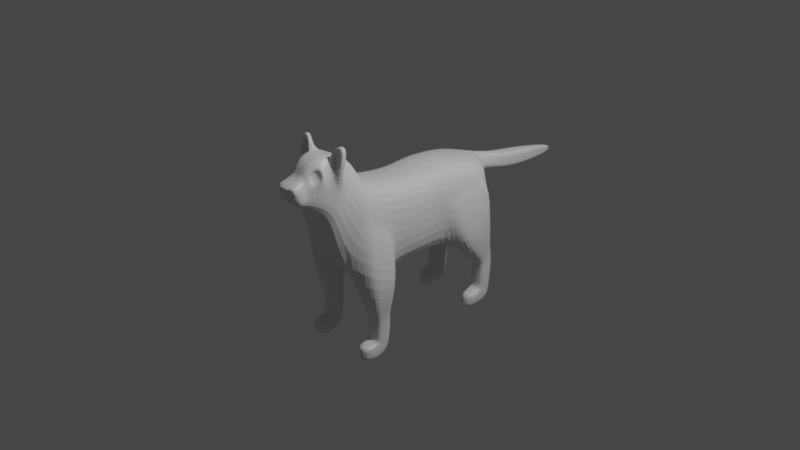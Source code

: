 # Source: CatBeforeFingerEdit.blend  (saved by Blender 2.93.21; exported with 4.5.12 LTS)
import bpy
from mathutils import Matrix  # noqa: F401  (used for matrix-valued properties, if any)

bpy.ops.wm.read_factory_settings(use_empty=True)
scene = bpy.context.scene
scene.name = 'Scene'

# ---- collections
col_collection = bpy.data.collections.new('Collection'); scene.collection.children.link(col_collection)

# ---- materials (node trees are filled in below, after node groups)
mat_material = bpy.data.materials.new('Material')
mat_material.alpha_threshold = 0.0
mat_material.use_transparent_shadow = False
mat_material.line_color = (0.0, 0.0, 0.0, 1.0)

# ---- material node trees
mat_material.use_nodes = True; mat_material.node_tree.nodes.clear()
_N = mat_material.node_tree.nodes; _L = mat_material.node_tree.links
n0 = _N.new('ShaderNodeOutputMaterial'); n0.name = 'Material Output'; n0.location = (300, 300)
n1 = _N.new('ShaderNodeBsdfPrincipled'); n1.name = 'Principled BSDF'; n1.location = (10, 300)
n1.distribution = 'GGX'
n1.subsurface_method = 'BURLEY'
n1.inputs[2].default_value = 0.4
n1.inputs[3].default_value = 1.45
n1.inputs[27].default_value = (0.0, 0.0, 0.0, 1.0)
n1.inputs[28].default_value = 1.0
_L.new(n1.outputs[0], n0.inputs[0])
n0.is_active_output = True

# ---- world
world_world = bpy.data.worlds.new('World'); scene.world = world_world
world_world.use_nodes = True; world_world.node_tree.nodes.clear()
_N = world_world.node_tree.nodes; _L = world_world.node_tree.links
n0 = _N.new('ShaderNodeOutputWorld'); n0.name = 'World Output'; n0.location = (300, 300)
n1 = _N.new('ShaderNodeBackground'); n1.name = 'Background'; n1.location = (10, 300)
n1.inputs[0].default_value = (0.05088, 0.05088, 0.05088, 1.0)
_L.new(n1.outputs[0], n0.inputs[0])
n0.is_active_output = True
world_world.color = (0.05088, 0.05088, 0.05088)
world_world.use_sun_shadow = False
world_world.sun_shadow_jitter_overblur = 0.0

# ---- cameras
cam_camera = bpy.data.cameras.new('Camera')
cam_camera.clip_end = 100.0
cam_camera.ortho_scale = 7.314

# ---- lights
light_light = bpy.data.lights.new('Light', 'POINT')
light_light.transmission_factor = 0.0
light_light.energy = 1000.0
light_light.shadow_soft_size = 0.1
light_light.shadow_maximum_resolution = 0.006
light_light.use_absolute_resolution = True

# ---- meshes
me_cube = bpy.data.meshes.new('Cube')
me_cube.from_pydata([(0.3297, 0.257, 0.5413), (0.2918, 0.3853, -0.3569), (0.3297, -0.4214, 0.5711), (0.2548, -0.4214, -0.3689), (0.3297, 0.8987, 0.4466), (0.2542, 0.9497, -0.157), (0.313, -0.6802, 0.6388), (0.1332, -0.6999, 0.9062), (0.2473, -1.076, 0.324), (0.1079, -1.053, 1.056), (0.2519, -1.162, 0.4758), (0.08236, -1.239, 0.9467), (0.1614, -1.29, 0.5634), (0.1393, -1.418, 0.8068), (0.02828, -1.417, 0.7606), (0.084, 1.054, 0.4153), (0.1312, 1.079, 0.1002), (0.03849, 1.098, 0.3983), (0.08566, 1.094, 0.2574), (0.08566, 1.812, 0.2685), (0.08566, 1.809, 0.08774), (0.0201, 2.324, 0.1665), (0.0201, 2.322, 0.08121), (0.08566, 1.451, 0.1381), (0.08566, 1.454, 0.3189), (0.3297, 0.001062, 0.4967), (0.3769, 0.006374, -0.321), (0.0, 0.3648, -0.3569), (0.0, -0.4214, 0.6111), (0.0, -0.4214, -0.3689), (0.0, 0.3559, 0.5812), (0.0, 0.9497, -0.157), (0.0, 0.8987, 0.4866), (0.0, -0.6241, 0.7245), (0.0, -1.005, -0.09291), (0.0, -0.6999, 0.9062), (0.0, -1.104, 0.2788), (0.0, -1.053, 1.056), (0.0, -1.162, 0.4758), (0.0, -1.239, 0.9467), (0.0, -1.29, 0.5634), (0.0, -1.418, 0.8068), (0.0, -1.374, 0.6057), (0.0, 1.079, 0.1002), (0.0, 1.054, 0.4552), (0.0, 1.094, 0.2574), (0.0, 1.098, 0.4382), (0.0, 1.809, 0.08774), (0.0, 1.812, 0.2685), (0.0, 2.322, 0.08121), (0.0, 2.324, 0.1665), (0.0, 1.454, 0.3189), (0.0, 1.451, 0.1381), (0.0, 0.006374, -0.321), (0.0, 0.001062, 0.5367), (0.3769, 0.266, 0.1885), (0.3769, 0.9242, 0.3048), (0.3521, -0.7977, 0.396), (0.2473, -0.8954, 0.6412), (0.2519, -1.084, 0.7683), (0.1421, -1.272, 0.7411), (0.0, -1.417, 0.7606), (0.1312, 1.066, 0.3554), (0.08566, 1.096, 0.3478), (0.08566, 1.81, 0.1781), (0.0201, 2.323, 0.1238), (0.08566, 1.452, 0.2285), (0.3769, 0.003718, 0.1078), (0.0, 2.323, 0.1238), (0.0, -1.417, 0.7063), (0.2542, 0.6467, -0.2659), (0.3297, 0.6212, 0.5074), (0.0, 0.7035, 0.5473), (0.0, 0.729, -0.2659), (0.3769, 0.6339, 0.2377), (0.3297, -0.5505, 0.603), (0.0, -0.7194, -0.2796), (0.0, -0.5505, 0.6429), (0.4057, 0.3648, 0.1708), (0.477, 0.4841, -0.3229), (0.4057, 0.9242, 0.2661), (0.477, 0.9497, -0.157), (0.477, 0.6467, -0.2659), (0.4057, 0.6339, 0.199), (0.2384, 0.8705, -0.5922), (0.2384, 0.9816, -0.5427), (0.2526, 0.7746, -0.6338), (0.4113, 0.8705, -0.5922), (0.4113, 0.9816, -0.5427), (0.4113, 0.7763, -0.6338), (0.2407, 0.8674, -1.044), (0.2402, 0.9493, -1.151), (0.2541, 0.7977, -0.9743), (0.409, 0.8674, -1.044), (0.409, 0.9493, -1.151), (0.409, 0.8006, -0.9758), (0.2393, 0.9068, -0.6782), (0.2398, 0.813, -0.6948), (0.4105, 0.8122, -0.6921), (0.4105, 1.016, -0.6579), (0.2393, 1.016, -0.6579), (0.4105, 0.9068, -0.6782), (0.2409, 0.6275, -1.096), (0.2404, 0.6183, -1.175), (0.2543, 0.6365, -0.9977), (0.4092, 0.6275, -1.096), (0.4092, 0.6183, -1.175), (0.4092, 0.6372, -1.001), (0.2404, 0.8843, -0.9632), (0.4092, 0.9777, -1.019), (0.4092, 0.8843, -0.9632), (0.2516, 0.8045, -0.9148), (0.4092, 0.8068, -0.9153), (0.24, 0.9777, -1.019), (0.3769, -0.4214, 0.1211), (0.2509, -1.005, -0.09291), (0.2548, -0.7194, -0.2796), (0.3769, -0.6099, 0.2246), (0.4837, -0.831, -0.2092), (0.4998, -0.7194, -0.2825), (0.3908, -0.4214, 0.1211), (0.3908, -0.6099, 0.2246), (0.5242, -0.4214, -0.3689), (0.3908, -0.7023, 0.3041), (0.258, -0.7116, -0.7017), (0.258, -0.621, -0.6971), (0.4401, -0.6205, -0.6981), (0.258, -0.5002, -0.6824), (0.4339, -0.7117, -0.7007), (0.4497, -0.5002, -0.6824), (0.2619, -0.6851, -0.7803), (0.2619, -0.6017, -0.7761), (0.4363, -0.6013, -0.777), (0.2619, -0.4907, -0.7626), (0.4305, -0.6852, -0.7794), (0.4451, -0.4907, -0.7626), (0.2612, -0.6909, -0.9473), (0.2612, -0.6114, -0.9726), (0.4356, -0.6113, -0.9736), (0.2612, -0.5027, -0.999), (0.4298, -0.6907, -0.9464), (0.4444, -0.5027, -0.999), (0.2611, -0.6937, -0.9938), (0.2611, -0.6496, -1.065), (0.4355, -0.6502, -1.066), (0.2611, -0.5618, -1.188), (0.4297, -0.6929, -0.9933), (0.4443, -0.5618, -1.188), (0.2608, -0.8512, -0.9987), (0.2608, -0.8587, -1.082), (0.4352, -0.8597, -1.082), (0.2608, -0.8611, -1.194), (0.4294, -0.8503, -0.9987), (0.444, -0.8611, -1.194), (0.08896, -1.268, 0.8548), (0.1487, -1.308, 0.5717), (0.0, -1.308, 0.5717), (0.0, -1.268, 0.8548), (0.1487, -1.292, 0.7247), (0.1259, -0.9463, 1.01), (0.1181, -1.022, 1.047), (0.2799, -0.9528, 0.7828), (0.2815, -1.035, 0.7691), (0.2235, -0.8836, 1.146), (0.2191, -0.9683, 1.152), (0.3196, -0.8861, 1.118), (0.321, -0.9782, 1.117), (0.2727, -0.9508, 1.06), (0.2166, -0.9454, 1.079), (0.2412, -0.9822, 0.8686), (0.1798, -0.9749, 0.9875), (0.1393, -1.417, 0.7063), (0.1393, -1.374, 0.6057), (0.0, -1.418, 0.7945), (0.07619, -1.418, 0.7945), (0.02828, -1.437, 0.7604), (0.0, -1.437, 0.7604), (0.07619, -1.438, 0.7943), (0.0, -1.438, 0.7943), (0.1753, -1.124, 0.9367), (0.1076, -1.206, 0.9183), (0.2414, -1.153, 0.7989), (0.1237, -1.233, 0.7761), (0.1295, -1.119, 0.9134), (0.09932, -1.174, 0.9086), (0.1726, -1.138, 0.8235), (0.1098, -1.192, 0.8159), (0.1798, -0.9999, 0.9875), (0.2412, -1.007, 0.8686), (0.2166, -0.9704, 1.079), (0.2727, -0.9758, 1.06)], [], [(53, 26, 3, 29), (67, 25, 2, 114), (79, 1, 86, 89), (72, 71, 4, 32), (117, 75, 6, 57), (76, 116, 115, 34), (34, 115, 8, 36), (57, 6, 7, 58), (38, 10, 12, 40), (36, 8, 10, 38), (9, 59, 162, 160), (158, 154, 13, 171), (11, 60, 182, 180), (156, 155, 172, 42), (44, 15, 17, 46), (32, 4, 15, 44), (56, 5, 16, 62), (62, 16, 18, 63), (51, 24, 19, 48), (66, 23, 20, 64), (68, 50, 21, 65), (48, 19, 21, 50), (64, 20, 22, 65), (63, 18, 23, 66), (46, 17, 24, 51), (55, 0, 25, 67), (27, 1, 26, 53), (0, 30, 54, 25), (18, 45, 52, 23), (69, 171, 14, 61), (20, 47, 49, 22), (23, 52, 47, 20), (16, 43, 45, 18), (154, 157, 41, 13), (171, 13, 174, 14), (9, 37, 39, 11), (7, 35, 37, 9), (6, 33, 35, 7), (70, 73, 31, 5), (5, 31, 43, 16), (75, 77, 33, 6), (25, 54, 28, 2), (1, 55, 67, 26), (17, 63, 66, 24), (19, 64, 65, 21), (49, 68, 65, 22), (24, 66, 64, 19), (15, 62, 63, 17), (4, 56, 62, 15), (10, 59, 60, 12), (155, 158, 171, 172), (8, 58, 59, 10), (115, 57, 58, 8), (71, 74, 56, 4), (26, 67, 114, 3), (0, 55, 74, 71), (1, 27, 73, 70), (30, 0, 71, 72), (74, 55, 78, 83), (2, 28, 77, 75), (29, 3, 116, 76), (114, 2, 75, 117), (83, 82, 81, 80), (78, 79, 82, 83), (81, 82, 87, 88), (5, 56, 80, 81), (56, 74, 83, 80), (55, 1, 79, 78), (112, 111, 92, 95), (111, 108, 90, 92), (5, 81, 88, 85), (70, 5, 85, 84), (1, 70, 84, 86), (82, 79, 89, 87), (93, 95, 107, 105), (90, 91, 103, 102), (113, 109, 94, 91), (109, 110, 93, 94), (108, 113, 91, 90), (110, 112, 95, 93), (87, 89, 98, 101), (84, 85, 100, 96), (88, 87, 101, 99), (85, 88, 99, 100), (86, 84, 96, 97), (89, 86, 97, 98), (102, 103, 106, 105), (104, 102, 105, 107), (92, 90, 102, 104), (95, 92, 104, 107), (91, 94, 106, 103), (94, 93, 105, 106), (101, 98, 112, 110), (96, 100, 113, 108), (99, 101, 110, 109), (100, 99, 109, 113), (97, 96, 108, 111), (98, 97, 111, 112), (117, 57, 123, 121), (3, 122, 129, 127), (119, 121, 123, 118), (122, 120, 121, 119), (3, 114, 120, 122), (114, 117, 121, 120), (116, 3, 127, 125), (57, 115, 118, 123), (124, 125, 131, 130), (125, 127, 133, 131), (119, 118, 128, 126), (115, 116, 125, 124), (118, 115, 124, 128), (122, 119, 126, 129), (131, 133, 139, 137), (135, 132, 138, 141), (128, 124, 130, 134), (126, 128, 134, 132), (127, 129, 135, 133), (129, 126, 132, 135), (139, 141, 147, 145), (138, 140, 146, 144), (130, 131, 137, 136), (134, 130, 136, 140), (132, 134, 140, 138), (133, 135, 141, 139), (142, 143, 149, 148), (143, 145, 151, 149), (141, 138, 144, 147), (137, 139, 145, 143), (136, 137, 143, 142), (140, 136, 142, 146), (148, 149, 150, 152), (149, 151, 153, 150), (146, 142, 148, 152), (144, 146, 152, 150), (145, 147, 153, 151), (147, 144, 150, 153), (12, 60, 158, 155), (11, 39, 157, 154), (40, 12, 155, 156), (60, 11, 154, 158), (160, 162, 188, 187), (7, 9, 160, 159), (58, 7, 159, 161), (59, 58, 161, 162), (165, 163, 164, 166), (159, 160, 164, 163), (162, 161, 165, 166), (161, 159, 163, 165), (190, 189, 168, 167), (164, 160, 187, 189), (162, 166, 190, 188), (166, 164, 189, 190), (172, 171, 69, 42), (13, 41, 173, 174), (61, 14, 175, 176), (175, 177, 178, 176), (174, 173, 178, 177), (14, 174, 177, 175), (180, 182, 186, 184), (60, 59, 181, 182), (9, 11, 180, 179), (59, 9, 179, 181), (185, 183, 184, 186), (179, 180, 184, 183), (182, 181, 185, 186), (181, 179, 183, 185), (188, 190, 167, 169), (189, 187, 170, 168), (187, 188, 169, 170), (170, 169, 167, 168)])
_uv = me_cube.uv_layers.new(name='UVMap')
_uv.uv.foreach_set('vector', [0.25, 0.625, 0.375, 0.625, 0.375, 0.75, 0.25, 0.75, 0.5, 0.625, 0.625, 0.625, 0.625, 0.75, 0.5, 0.75, 0.375, 0.5, 0.375, 0.5, 0.375, 0.5, 0.375, 0.5, 0.75, 0.5, 0.625, 0.5, 0.625, 0.5, 0.75, 0.5, 0.5, 0.75, 0.625, 0.75, 0.625, 0.75, 0.5, 0.75, 0.25, 0.75, 0.375, 0.75, 0.375, 0.75, 0.25, 0.75, 0.25, 0.75, 0.375, 0.75, 0.375, 0.75, 0.25, 0.75, 0.5, 0.75, 0.625, 0.75, 0.625, 0.75, 0.5, 0.75, 0.25, 0.75, 0.375, 0.75, 0.375, 0.75, 0.25, 0.75, 0.25, 0.75, 0.375, 0.75, 0.375, 0.75, 0.25, 0.75, 0.625, 0.75, 0.5, 0.75, 0.5, 0.75, 0.625, 0.75, 0.4922, 0.75, 0.5977, 0.75, 0.625, 0.75, 0.5, 0.75, 0.625, 0.75, 0.5, 0.75, 0.5, 0.75, 0.625, 0.75, 0.25, 0.75, 0.3943, 0.75, 0.375, 0.75, 0.25, 0.75, 0.75, 0.5, 0.625, 0.5, 0.625, 0.5, 0.75, 0.5, 0.75, 0.5, 0.625, 0.5, 0.625, 0.5, 0.75, 0.5, 0.5, 0.5, 0.375, 0.5, 0.375, 0.5, 0.5, 0.5, 0.5, 0.5, 0.375, 0.5, 0.375, 0.5, 0.5, 0.5, 0.75, 0.5, 0.625, 0.5, 0.625, 0.5, 0.75, 0.5, 0.5, 0.5, 0.375, 0.5, 0.375, 0.5, 0.5, 0.5, 0.5, 0.375, 0.625, 0.375, 0.625, 0.5, 0.5, 0.5, 0.75, 0.5, 0.625, 0.5, 0.625, 0.5, 0.75, 0.5, 0.5, 0.5, 0.375, 0.5, 0.375, 0.5, 0.5, 0.5, 0.5, 0.5, 0.375, 0.5, 0.375, 0.5, 0.5, 0.5, 0.75, 0.5, 0.625, 0.5, 0.625, 0.5, 0.75, 0.5, 0.5, 0.5, 0.625, 0.5, 0.625, 0.625, 0.5, 0.625, 0.25, 0.5, 0.375, 0.5, 0.375, 0.625, 0.25, 0.625, 0.625, 0.5, 0.75, 0.5, 0.75, 0.625, 0.625, 0.625, 0.375, 0.5, 0.25, 0.5, 0.25, 0.5, 0.375, 0.5, 0.5, 0.875, 0.5, 0.75, 0.5, 0.8429, 0.5, 0.875, 0.375, 0.5, 0.25, 0.5, 0.25, 0.5, 0.375, 0.5, 0.375, 0.5, 0.25, 0.5, 0.25, 0.5, 0.375, 0.5, 0.375, 0.5, 0.25, 0.5, 0.25, 0.5, 0.375, 0.5, 0.5977, 0.75, 0.75, 0.75, 0.75, 0.75, 0.625, 0.75, 0.5, 0.75, 0.625, 0.75, 0.6493, 0.7641, 0.5, 0.8429, 0.625, 0.75, 0.75, 0.75, 0.75, 0.75, 0.625, 0.75, 0.625, 0.75, 0.75, 0.75, 0.75, 0.75, 0.625, 0.75, 0.625, 0.75, 0.75, 0.75, 0.75, 0.75, 0.625, 0.75, 0.375, 0.5, 0.25, 0.5, 0.25, 0.5, 0.375, 0.5, 0.375, 0.5, 0.25, 0.5, 0.25, 0.5, 0.375, 0.5, 0.625, 0.75, 0.75, 0.75, 0.75, 0.75, 0.625, 0.75, 0.625, 0.625, 0.75, 0.625, 0.75, 0.75, 0.625, 0.75, 0.375, 0.5, 0.5, 0.5, 0.5, 0.625, 0.375, 0.625, 0.625, 0.5, 0.5, 0.5, 0.5, 0.5, 0.625, 0.5, 0.625, 0.5, 0.5, 0.5, 0.5, 0.5, 0.625, 0.5, 0.375, 0.375, 0.5, 0.375, 0.5, 0.5, 0.375, 0.5, 0.625, 0.5, 0.5, 0.5, 0.5, 0.5, 0.625, 0.5, 0.625, 0.5, 0.5, 0.5, 0.5, 0.5, 0.625, 0.5, 0.625, 0.5, 0.5, 0.5, 0.5, 0.5, 0.625, 0.5, 0.375, 0.75, 0.5, 0.75, 0.5, 0.75, 0.375, 0.75, 0.3943, 0.75, 0.4922, 0.75, 0.5, 0.75, 0.375, 0.75, 0.375, 0.75, 0.5, 0.75, 0.5, 0.75, 0.375, 0.75, 0.375, 0.75, 0.5, 0.75, 0.5, 0.75, 0.375, 0.75, 0.625, 0.5, 0.5, 0.5, 0.5, 0.5, 0.625, 0.5, 0.375, 0.625, 0.5, 0.625, 0.5, 0.75, 0.375, 0.75, 0.625, 0.5, 0.5, 0.5, 0.5, 0.5, 0.625, 0.5, 0.375, 0.5, 0.25, 0.5, 0.25, 0.5, 0.375, 0.5, 0.75, 0.5, 0.625, 0.5, 0.625, 0.5, 0.75, 0.5, 0.5, 0.5, 0.5, 0.5, 0.5, 0.5, 0.5, 0.5, 0.625, 0.75, 0.75, 0.75, 0.75, 0.75, 0.625, 0.75, 0.25, 0.75, 0.375, 0.75, 0.375, 0.75, 0.25, 0.75, 0.5, 0.75, 0.625, 0.75, 0.625, 0.75, 0.5, 0.75, 0.5, 0.5, 0.375, 0.5, 0.375, 0.5, 0.5, 0.5, 0.5, 0.5, 0.375, 0.5, 0.375, 0.5, 0.5, 0.5, 0.375, 0.5, 0.375, 0.5, 0.375, 0.5, 0.375, 0.5, 0.375, 0.5, 0.5, 0.5, 0.5, 0.5, 0.375, 0.5, 0.5, 0.5, 0.5, 0.5, 0.5, 0.5, 0.5, 0.5, 0.5, 0.5, 0.375, 0.5, 0.375, 0.5, 0.5, 0.5, 0.375, 0.5, 0.375, 0.5, 0.375, 0.5, 0.375, 0.5, 0.375, 0.5, 0.375, 0.5, 0.375, 0.5, 0.375, 0.5, 0.375, 0.5, 0.375, 0.5, 0.375, 0.5, 0.375, 0.5, 0.375, 0.5, 0.375, 0.5, 0.375, 0.5, 0.375, 0.5, 0.375, 0.5, 0.375, 0.5, 0.375, 0.5, 0.375, 0.5, 0.375, 0.5, 0.375, 0.5, 0.375, 0.5, 0.375, 0.5, 0.375, 0.5, 0.375, 0.5, 0.375, 0.5, 0.375, 0.5, 0.375, 0.5, 0.375, 0.5, 0.375, 0.5, 0.375, 0.5, 0.375, 0.5, 0.375, 0.5, 0.375, 0.5, 0.375, 0.5, 0.375, 0.5, 0.375, 0.5, 0.375, 0.5, 0.375, 0.5, 0.375, 0.5, 0.375, 0.5, 0.375, 0.5, 0.375, 0.5, 0.375, 0.5, 0.375, 0.5, 0.375, 0.5, 0.375, 0.5, 0.375, 0.5, 0.375, 0.5, 0.375, 0.5, 0.375, 0.5, 0.375, 0.5, 0.375, 0.5, 0.375, 0.5, 0.375, 0.5, 0.375, 0.5, 0.375, 0.5, 0.375, 0.5, 0.375, 0.5, 0.375, 0.5, 0.375, 0.5, 0.375, 0.5, 0.375, 0.5, 0.375, 0.5, 0.375, 0.5, 0.375, 0.5, 0.375, 0.5, 0.375, 0.5, 0.375, 0.5, 0.375, 0.5, 0.375, 0.5, 0.375, 0.5, 0.375, 0.5, 0.375, 0.5, 0.375, 0.5, 0.375, 0.5, 0.375, 0.5, 0.375, 0.5, 0.375, 0.5, 0.375, 0.5, 0.375, 0.5, 0.375, 0.5, 0.375, 0.5, 0.375, 0.5, 0.375, 0.5, 0.375, 0.5, 0.375, 0.5, 0.375, 0.5, 0.375, 0.5, 0.375, 0.5, 0.375, 0.5, 0.375, 0.5, 0.375, 0.5, 0.375, 0.5, 0.375, 0.5, 0.375, 0.5, 0.375, 0.5, 0.375, 0.5, 0.375, 0.5, 0.375, 0.5, 0.375, 0.5, 0.375, 0.5, 0.375, 0.5, 0.375, 0.5, 0.375, 0.5, 0.375, 0.5, 0.375, 0.5, 0.375, 0.5, 0.375, 0.5, 0.375, 0.5, 0.375, 0.5, 0.375, 0.5, 0.375, 0.5, 0.375, 0.5, 0.375, 0.5, 0.375, 0.5, 0.375, 0.5, 0.375, 0.5, 0.375, 0.5, 0.5, 0.75, 0.5, 0.75, 0.5, 0.75, 0.5, 0.75, 0.375, 0.75, 0.375, 0.75, 0.375, 0.75, 0.375, 0.75, 0.375, 0.75, 0.5, 0.75, 0.5, 0.75, 0.375, 0.75, 0.375, 0.75, 0.5, 0.75, 0.5, 0.75, 0.375, 0.75, 0.375, 0.75, 0.5, 0.75, 0.5, 0.75, 0.375, 0.75, 0.5, 0.75, 0.5, 0.75, 0.5, 0.75, 0.5, 0.75, 0.375, 0.75, 0.375, 0.75, 0.375, 0.75, 0.375, 0.75, 0.5, 0.75, 0.375, 0.75, 0.375, 0.75, 0.5, 0.75, 0.375, 0.75, 0.375, 0.75, 0.375, 0.75, 0.375, 0.75, 0.375, 0.75, 0.375, 0.75, 0.375, 0.75, 0.375, 0.75, 0.375, 0.75, 0.375, 0.75, 0.375, 0.75, 0.375, 0.75, 0.375, 0.75, 0.375, 0.75, 0.375, 0.75, 0.375, 0.75, 0.375, 0.75, 0.375, 0.75, 0.375, 0.75, 0.375, 0.75, 0.375, 0.75, 0.375, 0.75, 0.375, 0.75, 0.375, 0.75, 0.375, 0.75, 0.375, 0.75, 0.375, 0.75, 0.375, 0.75, 0.375, 0.75, 0.375, 0.75, 0.375, 0.75, 0.375, 0.75, 0.375, 0.75, 0.375, 0.75, 0.375, 0.75, 0.375, 0.75, 0.375, 0.75, 0.375, 0.75, 0.375, 0.75, 0.375, 0.75, 0.375, 0.75, 0.375, 0.75, 0.375, 0.75, 0.375, 0.75, 0.375, 0.75, 0.375, 0.75, 0.375, 0.75, 0.375, 0.75, 0.375, 0.75, 0.375, 0.75, 0.375, 0.75, 0.375, 0.75, 0.375, 0.75, 0.375, 0.75, 0.375, 0.75, 0.375, 0.75, 0.375, 0.75, 0.375, 0.75, 0.375, 0.75, 0.375, 0.75, 0.375, 0.75, 0.375, 0.75, 0.375, 0.75, 0.375, 0.75, 0.375, 0.75, 0.375, 0.75, 0.375, 0.75, 0.375, 0.75, 0.375, 0.75, 0.375, 0.75, 0.375, 0.75, 0.375, 0.75, 0.375, 0.75, 0.375, 0.75, 0.375, 0.75, 0.375, 0.75, 0.375, 0.75, 0.375, 0.75, 0.375, 0.75, 0.375, 0.75, 0.375, 0.75, 0.375, 0.75, 0.375, 0.75, 0.375, 0.75, 0.375, 0.75, 0.375, 0.75, 0.375, 0.75, 0.375, 0.75, 0.375, 0.75, 0.375, 0.75, 0.375, 0.75, 0.375, 0.75, 0.375, 0.75, 0.375, 0.75, 0.375, 0.75, 0.375, 0.75, 0.375, 0.75, 0.375, 0.75, 0.375, 0.75, 0.375, 0.75, 0.375, 0.75, 0.375, 0.75, 0.375, 0.75, 0.375, 0.75, 0.375, 0.75, 0.375, 0.75, 0.375, 0.75, 0.375, 0.75, 0.375, 0.75, 0.375, 0.75, 0.375, 0.75, 0.375, 0.75, 0.375, 0.75, 0.375, 0.75, 0.375, 0.75, 0.375, 0.75, 0.375, 0.75, 0.375, 0.75, 0.375, 0.75, 0.375, 0.75, 0.375, 0.75, 0.5, 0.75, 0.4922, 0.75, 0.3943, 0.75, 0.625, 0.75, 0.75, 0.75, 0.75, 0.75, 0.5977, 0.75, 0.25, 0.75, 0.375, 0.75, 0.3943, 0.75, 0.25, 0.75, 0.5, 0.75, 0.625, 0.75, 0.5977, 0.75, 0.4922, 0.75, 0.625, 0.75, 0.5, 0.75, 0.5, 0.75, 0.625, 0.75, 0.625, 0.75, 0.625, 0.75, 0.625, 0.75, 0.625, 0.75, 0.5, 0.75, 0.625, 0.75, 0.625, 0.75, 0.5, 0.75, 0.5, 0.75, 0.5, 0.75, 0.5, 0.75, 0.5, 0.75, 0.5, 0.75, 0.625, 0.75, 0.625, 0.75, 0.5, 0.75, 0.625, 0.75, 0.625, 0.75, 0.625, 0.75, 0.625, 0.75, 0.5, 0.75, 0.5, 0.75, 0.5, 0.75, 0.5, 0.75, 0.5, 0.75, 0.625, 0.75, 0.625, 0.75, 0.5, 0.75, 0.5, 0.75, 0.625, 0.75, 0.625, 0.75, 0.5, 0.75, 0.625, 0.75, 0.625, 0.75, 0.625, 0.75, 0.625, 0.75, 0.5, 0.75, 0.5, 0.75, 0.5, 0.75, 0.5, 0.75, 0.5, 0.75, 0.625, 0.75, 0.625, 0.75, 0.5, 0.75, 0.375, 0.75, 0.5, 0.75, 0.5, 0.875, 0.375, 0.875, 0.625, 0.75, 0.75, 0.75, 0.75, 0.75, 0.6493, 0.7641, 0.5, 0.875, 0.5, 0.8429, 0.5, 0.8429, 0.5, 0.875, 0.5, 0.8429, 0.6493, 0.7641, 0.625, 0.875, 0.5, 0.875, 0.6493, 0.7641, 0.75, 0.75, 0.75, 0.75, 0.6493, 0.7641, 0.5, 0.8429, 0.6493, 0.7641, 0.6493, 0.7641, 0.5, 0.8429, 0.625, 0.75, 0.5, 0.75, 0.5, 0.75, 0.625, 0.75, 0.5, 0.75, 0.5, 0.75, 0.5, 0.75, 0.5, 0.75, 0.625, 0.75, 0.625, 0.75, 0.625, 0.75, 0.625, 0.75, 0.5, 0.75, 0.625, 0.75, 0.625, 0.75, 0.5, 0.75, 0.5, 0.75, 0.625, 0.75, 0.625, 0.75, 0.5, 0.75, 0.625, 0.75, 0.625, 0.75, 0.625, 0.75, 0.625, 0.75, 0.5, 0.75, 0.5, 0.75, 0.5, 0.75, 0.5, 0.75, 0.5, 0.75, 0.625, 0.75, 0.625, 0.75, 0.5, 0.75, 0.5, 0.75, 0.5, 0.75, 0.5, 0.75, 0.5, 0.75, 0.625, 0.75, 0.625, 0.75, 0.625, 0.75, 0.625, 0.75, 0.625, 0.75, 0.5, 0.75, 0.5, 0.75, 0.625, 0.75, 0.625, 0.75, 0.5, 0.75, 0.5, 0.75, 0.625, 0.75])
me_cube.materials.append(mat_material)
me_cube.use_remesh_preserve_volume = False
me_cube.use_remesh_preserve_attributes = False
me_cube.use_mirror_vertex_groups = False
me_cube.update()

# ---- objects
ob_cube = bpy.data.objects.new('Cube', me_cube)
ob_light = bpy.data.objects.new('Light', light_light)
ob_camera = bpy.data.objects.new('Camera', cam_camera)
ob_empty = bpy.data.objects.new('Empty', None)
ob_empty_001 = bpy.data.objects.new('Empty.001', None)

# ---- transforms, parenting, visibility, modifiers, constraints
ob_cube.location = (0.0, 0.0, 0.0)
ob_cube.lock_rotations_4d = False
ob_cube.empty_display_type = 'ARROWS'
ob_cube.lineart.crease_threshold = 0.0
_m = ob_cube.modifiers.new('Mirror', 'MIRROR')
_m.use_clip = True
_m = ob_cube.modifiers.new('Subdivision', 'SUBSURF')
ob_light.location = (4.076, 1.005, 5.904)
ob_light.rotation_euler = (0.6503, 0.05522, 1.866)
ob_light.lock_rotations_4d = False
ob_light.empty_display_type = 'ARROWS'
ob_light.color = (0.0, 0.0, 0.0, 0.0)
ob_light.lineart.crease_threshold = 0.0
ob_camera.location = (7.359, -6.926, 4.958)
ob_camera.rotation_euler = (1.109, 0.0, 0.8149)
ob_camera.lock_rotations_4d = False
ob_camera.empty_display_type = 'ARROWS'
ob_camera.color = (0.0, 0.0, 0.0, 0.0)
ob_camera.display_type = 'WIRE'
ob_camera.lineart.crease_threshold = 0.0
ob_empty.location = (0.0, 0.3901, 0.0)
ob_empty.rotation_euler = (1.571, -0.0, 4.712)
ob_empty.empty_display_type = 'IMAGE'
ob_empty.empty_display_size = 5.0
ob_empty.use_empty_image_alpha = True
ob_empty.color = (1.0, 1.0, 1.0, 0.5918)
ob_empty_001.location = (-0.08505, -1.028, 0.1947)
ob_empty_001.rotation_euler = (1.571, -0.0, -0.0)
ob_empty_001.scale = (0.427, 0.427, 0.427)
ob_empty_001.empty_display_type = 'IMAGE'
ob_empty_001.empty_display_size = 5.0
ob_empty_001.use_empty_image_alpha = True
ob_empty_001.color = (1.0, 1.0, 1.0, 0.2703)

# ---- collection membership
col_collection.objects.link(ob_cube)
col_collection.objects.link(ob_light)
col_collection.objects.link(ob_camera)
col_collection.objects.link(ob_empty)
col_collection.objects.link(ob_empty_001)

# ---- scene / render settings (as saved in the file)
scene.camera = ob_camera
scene.frame_start = 1; scene.frame_end = 250; scene.frame_set(1)
scene.render.engine = 'BLENDER_EEVEE_NEXT'
scene.cycles.use_denoising = False
scene.cycles.samples = 128
scene.cycles.sampling_pattern = 'TABULATED_SOBOL'
scene.cycles.use_adaptive_sampling = False
scene.cycles.use_light_tree = False
scene.view_settings.view_transform = 'Filmic'
bpy.context.view_layer.update()
